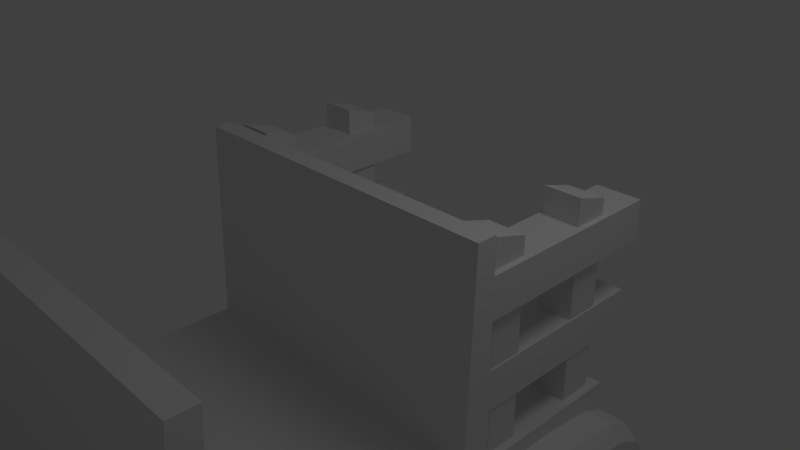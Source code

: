 # Source: truck.blend  (saved by Blender 2.61.0; exported with 4.5.12 LTS)
import bpy
from mathutils import Matrix  # noqa: F401  (used for matrix-valued properties, if any)

bpy.ops.wm.read_factory_settings(use_empty=True)
scene = bpy.context.scene
scene.name = 'Scene'

# ---- collections
col_collection_1 = bpy.data.collections.new('Collection 1'); scene.collection.children.link(col_collection_1)

# ---- materials (node trees are filled in below, after node groups)
mat_material = bpy.data.materials.new('Material')
mat_material.alpha_threshold = 0.0
mat_material.use_transparent_shadow = False
mat_material.roughness = 0.5
mat_material.line_color = (0.0, 0.0, 0.0, 1.0)

# ---- material node trees

# ---- world
world_world = bpy.data.worlds.new('World'); scene.world = world_world
world_world.color = (0.05088, 0.05088, 0.05088)
world_world.use_sun_shadow = False
world_world.sun_shadow_jitter_overblur = 0.0
world_world.cycles.sampling_method = 'MANUAL'
world_world.cycles.sample_map_resolution = 256

# ---- cameras
cam_camera = bpy.data.cameras.new('Camera')
cam_camera.clip_end = 100.0
cam_camera.lens = 35.0
cam_camera.sensor_width = 32.0
cam_camera.sensor_height = 18.0
cam_camera.ortho_scale = 7.314
cam_camera.dof.focus_distance = 0.0
cam_camera.dof.aperture_fstop = 128.0

# ---- lights
light_lamp = bpy.data.lights.new('Lamp', 'POINT')
light_lamp.transmission_factor = 0.0
light_lamp.cutoff_distance = 30.0
light_lamp.energy = 100.0
light_lamp.shadow_buffer_clip_start = 1.001
light_lamp.shadow_soft_size = 1.0
light_lamp.shadow_maximum_resolution = 0.006
light_lamp.use_absolute_resolution = True
light_lamp.cycles.use_multiple_importance_sampling = False

# ---- meshes
me_cylinder_003 = bpy.data.meshes.new('Cylinder.003')
me_cylinder_003.from_pydata([(0.0, 1.0, -1.0), (0.1951, 0.9808, -1.0), (0.3827, 0.9239, -1.0), (0.5556, 0.8315, -1.0), (0.7071, 0.7071, -1.0), (0.8315, 0.5556, -1.0), (0.9239, 0.3827, -1.0), (0.9808, 0.1951, -1.0), (1.0, 7.55e-08, -1.0), (0.9808, -0.1951, -1.0), (0.9239, -0.3827, -1.0), (0.8315, -0.5556, -1.0), (0.7071, -0.7071, -1.0), (0.5556, -0.8315, -1.0), (0.3827, -0.9239, -1.0), (0.1951, -0.9808, -1.0), (-3.258e-07, -1.0, -1.0), (-0.1951, -0.9808, -1.0), (-0.3827, -0.9239, -1.0), (-0.5556, -0.8315, -1.0), (-0.7071, -0.7071, -1.0), (-0.8315, -0.5556, -1.0), (-0.9239, -0.3827, -1.0), (-0.9808, -0.1951, -1.0), (-1.0, 9.656e-07, -1.0), (-0.9808, 0.1951, -1.0), (-0.9239, 0.3827, -1.0), (-0.8315, 0.5556, -1.0), (-0.7071, 0.7071, -1.0), (-0.5556, 0.8315, -1.0), (-0.3827, 0.9239, -1.0), (-0.1951, 0.9808, -1.0), (1.605e-06, 1.0, 1.0), (0.1951, 0.9808, 1.0), (0.3827, 0.9239, 1.0), (0.5556, 0.8315, 1.0), (0.7071, 0.7071, 1.0), (0.8315, 0.5556, 1.0), (0.9239, 0.3827, 1.0), (0.9808, 0.1951, 1.0), (1.0, -2.245e-06, 1.0), (0.9808, -0.1951, 1.0), (0.9239, -0.3827, 1.0), (0.8315, -0.5556, 1.0), (0.7071, -0.7071, 1.0), (0.5556, -0.8315, 1.0), (0.3827, -0.9239, 1.0), (0.1951, -0.9808, 1.0), (9.298e-07, -1.0, 1.0), (-0.1951, -0.9808, 1.0), (-0.3827, -0.9239, 1.0), (-0.5556, -0.8315, 1.0), (-0.7071, -0.7071, 1.0), (-0.8315, -0.5556, 1.0), (-0.9239, -0.3827, 1.0), (-0.9808, -0.1951, 1.0), (-1.0, -4.105e-06, 1.0), (-0.9808, 0.1951, 1.0), (-0.9239, 0.3827, 1.0), (-0.8315, 0.5556, 1.0), (-0.7071, 0.7071, 1.0), (-0.5556, 0.8315, 1.0), (-0.3827, 0.9239, 1.0), (-0.1951, 0.9808, 1.0), (0.0, 0.0, -1.0), (0.0, 0.0, 1.0)], [], [(64, 0, 1), (65, 33, 32), (64, 1, 2), (65, 34, 33), (64, 2, 3), (65, 35, 34), (64, 3, 4), (65, 36, 35), (64, 4, 5), (65, 37, 36), (64, 5, 6), (65, 38, 37), (64, 6, 7), (65, 39, 38), (64, 7, 8), (65, 40, 39), (64, 8, 9), (65, 41, 40), (64, 9, 10), (65, 42, 41), (64, 10, 11), (65, 43, 42), (64, 11, 12), (65, 44, 43), (64, 12, 13), (65, 45, 44), (64, 13, 14), (65, 46, 45), (64, 14, 15), (65, 47, 46), (64, 15, 16), (65, 48, 47), (64, 16, 17), (65, 49, 48), (64, 17, 18), (65, 50, 49), (64, 18, 19), (65, 51, 50), (64, 19, 20), (65, 52, 51), (64, 20, 21), (65, 53, 52), (64, 21, 22), (65, 54, 53), (64, 22, 23), (65, 55, 54), (64, 23, 24), (65, 56, 55), (64, 24, 25), (65, 57, 56), (64, 25, 26), (65, 58, 57), (64, 26, 27), (65, 59, 58), (64, 27, 28), (65, 60, 59), (64, 28, 29), (65, 61, 60), (64, 29, 30), (65, 62, 61), (64, 30, 31), (65, 63, 62), (31, 0, 64), (65, 32, 63), (0, 32, 33, 1), (1, 33, 34, 2), (2, 34, 35, 3), (3, 35, 36, 4), (4, 36, 37, 5), (5, 37, 38, 6), (6, 38, 39, 7), (7, 39, 40, 8), (8, 40, 41, 9), (9, 41, 42, 10), (10, 42, 43, 11), (11, 43, 44, 12), (12, 44, 45, 13), (13, 45, 46, 14), (14, 46, 47, 15), (15, 47, 48, 16), (16, 48, 49, 17), (17, 49, 50, 18), (18, 50, 51, 19), (19, 51, 52, 20), (20, 52, 53, 21), (21, 53, 54, 22), (22, 54, 55, 23), (23, 55, 56, 24), (24, 56, 57, 25), (25, 57, 58, 26), (26, 58, 59, 27), (27, 59, 60, 28), (28, 60, 61, 29), (29, 61, 62, 30), (30, 62, 63, 31), (32, 0, 31, 63)])
me_cylinder_003.use_remesh_preserve_volume = False
me_cylinder_003.use_remesh_preserve_attributes = False
me_cylinder_003.use_mirror_vertex_groups = False
me_cylinder_003.update()
me_cylinder_002 = bpy.data.meshes.new('Cylinder.002')
me_cylinder_002.from_pydata([(0.0, 1.0, -1.0), (0.1951, 0.9808, -1.0), (0.3827, 0.9239, -1.0), (0.5556, 0.8315, -1.0), (0.7071, 0.7071, -1.0), (0.8315, 0.5556, -1.0), (0.9239, 0.3827, -1.0), (0.9808, 0.1951, -1.0), (1.0, 7.55e-08, -1.0), (0.9808, -0.1951, -1.0), (0.9239, -0.3827, -1.0), (0.8315, -0.5556, -1.0), (0.7071, -0.7071, -1.0), (0.5556, -0.8315, -1.0), (0.3827, -0.9239, -1.0), (0.1951, -0.9808, -1.0), (-3.258e-07, -1.0, -1.0), (-0.1951, -0.9808, -1.0), (-0.3827, -0.9239, -1.0), (-0.5556, -0.8315, -1.0), (-0.7071, -0.7071, -1.0), (-0.8315, -0.5556, -1.0), (-0.9239, -0.3827, -1.0), (-0.9808, -0.1951, -1.0), (-1.0, 9.656e-07, -1.0), (-0.9808, 0.1951, -1.0), (-0.9239, 0.3827, -1.0), (-0.8315, 0.5556, -1.0), (-0.7071, 0.7071, -1.0), (-0.5556, 0.8315, -1.0), (-0.3827, 0.9239, -1.0), (-0.1951, 0.9808, -1.0), (1.605e-06, 1.0, 1.0), (0.1951, 0.9808, 1.0), (0.3827, 0.9239, 1.0), (0.5556, 0.8315, 1.0), (0.7071, 0.7071, 1.0), (0.8315, 0.5556, 1.0), (0.9239, 0.3827, 1.0), (0.9808, 0.1951, 1.0), (1.0, -2.245e-06, 1.0), (0.9808, -0.1951, 1.0), (0.9239, -0.3827, 1.0), (0.8315, -0.5556, 1.0), (0.7071, -0.7071, 1.0), (0.5556, -0.8315, 1.0), (0.3827, -0.9239, 1.0), (0.1951, -0.9808, 1.0), (9.298e-07, -1.0, 1.0), (-0.1951, -0.9808, 1.0), (-0.3827, -0.9239, 1.0), (-0.5556, -0.8315, 1.0), (-0.7071, -0.7071, 1.0), (-0.8315, -0.5556, 1.0), (-0.9239, -0.3827, 1.0), (-0.9808, -0.1951, 1.0), (-1.0, -4.105e-06, 1.0), (-0.9808, 0.1951, 1.0), (-0.9239, 0.3827, 1.0), (-0.8315, 0.5556, 1.0), (-0.7071, 0.7071, 1.0), (-0.5556, 0.8315, 1.0), (-0.3827, 0.9239, 1.0), (-0.1951, 0.9808, 1.0), (0.0, 0.0, -1.0), (0.0, 0.0, 1.0)], [], [(64, 0, 1), (65, 33, 32), (64, 1, 2), (65, 34, 33), (64, 2, 3), (65, 35, 34), (64, 3, 4), (65, 36, 35), (64, 4, 5), (65, 37, 36), (64, 5, 6), (65, 38, 37), (64, 6, 7), (65, 39, 38), (64, 7, 8), (65, 40, 39), (64, 8, 9), (65, 41, 40), (64, 9, 10), (65, 42, 41), (64, 10, 11), (65, 43, 42), (64, 11, 12), (65, 44, 43), (64, 12, 13), (65, 45, 44), (64, 13, 14), (65, 46, 45), (64, 14, 15), (65, 47, 46), (64, 15, 16), (65, 48, 47), (64, 16, 17), (65, 49, 48), (64, 17, 18), (65, 50, 49), (64, 18, 19), (65, 51, 50), (64, 19, 20), (65, 52, 51), (64, 20, 21), (65, 53, 52), (64, 21, 22), (65, 54, 53), (64, 22, 23), (65, 55, 54), (64, 23, 24), (65, 56, 55), (64, 24, 25), (65, 57, 56), (64, 25, 26), (65, 58, 57), (64, 26, 27), (65, 59, 58), (64, 27, 28), (65, 60, 59), (64, 28, 29), (65, 61, 60), (64, 29, 30), (65, 62, 61), (64, 30, 31), (65, 63, 62), (31, 0, 64), (65, 32, 63), (0, 32, 33, 1), (1, 33, 34, 2), (2, 34, 35, 3), (3, 35, 36, 4), (4, 36, 37, 5), (5, 37, 38, 6), (6, 38, 39, 7), (7, 39, 40, 8), (8, 40, 41, 9), (9, 41, 42, 10), (10, 42, 43, 11), (11, 43, 44, 12), (12, 44, 45, 13), (13, 45, 46, 14), (14, 46, 47, 15), (15, 47, 48, 16), (16, 48, 49, 17), (17, 49, 50, 18), (18, 50, 51, 19), (19, 51, 52, 20), (20, 52, 53, 21), (21, 53, 54, 22), (22, 54, 55, 23), (23, 55, 56, 24), (24, 56, 57, 25), (25, 57, 58, 26), (26, 58, 59, 27), (27, 59, 60, 28), (28, 60, 61, 29), (29, 61, 62, 30), (30, 62, 63, 31), (32, 0, 31, 63)])
me_cylinder_002.use_remesh_preserve_volume = False
me_cylinder_002.use_remesh_preserve_attributes = False
me_cylinder_002.use_mirror_vertex_groups = False
me_cylinder_002.update()
me_cube_011 = bpy.data.meshes.new('Cube.011')
me_cube_011.from_pydata([(1.0, 7.136, -1.021), (1.0, 5.136, -1.021), (-1.0, 5.136, -1.021), (-1.0, 7.136, -1.021), (1.0, 7.136, 0.9791), (1.0, 5.136, 1.083), (-1.0, 5.136, 1.083), (-1.0, 7.136, 0.9791), (1.0, 1.0, -1.0), (1.0, -1.0, -1.0), (-1.0, -1.0, -1.0), (-1.0, 1.0, -1.0), (1.0, 1.0, 1.0), (1.0, -1.0, 1.104), (-1.0, -1.0, 1.104), (-1.0, 1.0, 1.0), (1.193, 10.08, 0.4151), (1.193, -1.437, 0.4151), (-1.29, -1.437, 0.4151), (-1.29, 10.08, 0.4151), (1.193, 10.08, 0.8162), (1.193, -1.437, 0.8162), (-1.29, -1.437, 0.8162), (-1.29, 10.08, 0.8162), (1.417, 9.695, -0.4958), (1.417, -1.819, -0.4958), (-1.067, -1.819, -0.4958), (-1.067, 9.695, -0.4958), (1.417, 9.695, -0.09478), (1.417, -1.819, -0.09478), (-1.067, -1.819, -0.09478), (-1.067, 9.695, -0.09478), (17.24, 9.863, -0.4682), (17.24, -1.65, -0.4682), (14.75, -1.65, -0.4682), (14.75, 9.863, -0.4682), (17.24, 9.863, -0.06719), (17.24, -1.65, -0.06719), (14.75, -1.65, -0.06719), (14.75, 9.863, -0.06719), (17.01, 10.24, 0.4427), (17.01, -1.269, 0.4427), (14.53, -1.269, 0.4427), (14.53, 10.24, 0.4427), (17.01, 10.24, 0.8438), (17.01, -1.269, 0.8438), (14.53, -1.269, 0.8438), (14.53, 10.24, 0.8438), (16.82, 1.168, -0.9724), (16.82, -0.8319, -0.9724), (14.82, -0.8319, -0.9724), (14.82, 1.168, -0.9724), (16.82, 1.168, 1.028), (16.82, -0.8319, 1.132), (14.82, -0.8319, 1.132), (14.82, 1.168, 1.028), (16.82, 7.304, -0.9933), (16.82, 5.304, -0.9933), (14.82, 5.304, -0.9933), (14.82, 7.304, -0.9933), (16.82, 7.304, 1.007), (16.82, 5.304, 1.111), (14.82, 5.304, 1.111), (14.82, 7.304, 1.007)], [], [(0, 1, 2, 3), (4, 7, 6, 5), (0, 4, 5, 1), (1, 5, 6, 2), (2, 6, 7, 3), (4, 0, 3, 7), (8, 9, 10, 11), (12, 15, 14, 13), (8, 12, 13, 9), (9, 13, 14, 10), (10, 14, 15, 11), (12, 8, 11, 15), (16, 17, 18, 19), (20, 23, 22, 21), (16, 20, 21, 17), (17, 21, 22, 18), (18, 22, 23, 19), (20, 16, 19, 23), (24, 25, 26, 27), (28, 31, 30, 29), (24, 28, 29, 25), (25, 29, 30, 26), (26, 30, 31, 27), (28, 24, 27, 31), (32, 33, 34, 35), (36, 39, 38, 37), (32, 36, 37, 33), (33, 37, 38, 34), (34, 38, 39, 35), (36, 32, 35, 39), (40, 41, 42, 43), (44, 47, 46, 45), (40, 44, 45, 41), (41, 45, 46, 42), (42, 46, 47, 43), (44, 40, 43, 47), (48, 49, 50, 51), (52, 55, 54, 53), (48, 52, 53, 49), (49, 53, 54, 50), (50, 54, 55, 51), (52, 48, 51, 55), (56, 57, 58, 59), (60, 63, 62, 61), (56, 60, 61, 57), (57, 61, 62, 58), (58, 62, 63, 59), (60, 56, 59, 63)])
me_cube_011.use_remesh_preserve_volume = False
me_cube_011.use_remesh_preserve_attributes = False
me_cube_011.use_mirror_vertex_groups = False
me_cube_011.update()
me_cylinder_001 = bpy.data.meshes.new('Cylinder.001')
me_cylinder_001.from_pydata([(0.0, 1.0, -1.0), (0.1951, 0.9808, -1.0), (0.3827, 0.9239, -1.0), (0.5556, 0.8315, -1.0), (0.7071, 0.7071, -1.0), (0.8315, 0.5556, -1.0), (0.9239, 0.3827, -1.0), (0.9808, 0.1951, -1.0), (1.0, 7.55e-08, -1.0), (0.9808, -0.1951, -1.0), (0.9239, -0.3827, -1.0), (0.8315, -0.5556, -1.0), (0.7071, -0.7071, -1.0), (0.5556, -0.8315, -1.0), (0.3827, -0.9239, -1.0), (0.1951, -0.9808, -1.0), (-3.258e-07, -1.0, -1.0), (-0.1951, -0.9808, -1.0), (-0.3827, -0.9239, -1.0), (-0.5556, -0.8315, -1.0), (-0.7071, -0.7071, -1.0), (-0.8315, -0.5556, -1.0), (-0.9239, -0.3827, -1.0), (-0.9808, -0.1951, -1.0), (-1.0, 9.656e-07, -1.0), (-0.9808, 0.1951, -1.0), (-0.9239, 0.3827, -1.0), (-0.8315, 0.5556, -1.0), (-0.7071, 0.7071, -1.0), (-0.5556, 0.8315, -1.0), (-0.3827, 0.9239, -1.0), (-0.1951, 0.9808, -1.0), (1.605e-06, 1.0, 1.0), (0.1951, 0.9808, 1.0), (0.3827, 0.9239, 1.0), (0.5556, 0.8315, 1.0), (0.7071, 0.7071, 1.0), (0.8315, 0.5556, 1.0), (0.9239, 0.3827, 1.0), (0.9808, 0.1951, 1.0), (1.0, -2.245e-06, 1.0), (0.9808, -0.1951, 1.0), (0.9239, -0.3827, 1.0), (0.8315, -0.5556, 1.0), (0.7071, -0.7071, 1.0), (0.5556, -0.8315, 1.0), (0.3827, -0.9239, 1.0), (0.1951, -0.9808, 1.0), (9.298e-07, -1.0, 1.0), (-0.1951, -0.9808, 1.0), (-0.3827, -0.9239, 1.0), (-0.5556, -0.8315, 1.0), (-0.7071, -0.7071, 1.0), (-0.8315, -0.5556, 1.0), (-0.9239, -0.3827, 1.0), (-0.9808, -0.1951, 1.0), (-1.0, -4.105e-06, 1.0), (-0.9808, 0.1951, 1.0), (-0.9239, 0.3827, 1.0), (-0.8315, 0.5556, 1.0), (-0.7071, 0.7071, 1.0), (-0.5556, 0.8315, 1.0), (-0.3827, 0.9239, 1.0), (-0.1951, 0.9808, 1.0), (0.0, 0.0, -1.0), (0.0, 0.0, 1.0)], [], [(64, 0, 1), (65, 33, 32), (64, 1, 2), (65, 34, 33), (64, 2, 3), (65, 35, 34), (64, 3, 4), (65, 36, 35), (64, 4, 5), (65, 37, 36), (64, 5, 6), (65, 38, 37), (64, 6, 7), (65, 39, 38), (64, 7, 8), (65, 40, 39), (64, 8, 9), (65, 41, 40), (64, 9, 10), (65, 42, 41), (64, 10, 11), (65, 43, 42), (64, 11, 12), (65, 44, 43), (64, 12, 13), (65, 45, 44), (64, 13, 14), (65, 46, 45), (64, 14, 15), (65, 47, 46), (64, 15, 16), (65, 48, 47), (64, 16, 17), (65, 49, 48), (64, 17, 18), (65, 50, 49), (64, 18, 19), (65, 51, 50), (64, 19, 20), (65, 52, 51), (64, 20, 21), (65, 53, 52), (64, 21, 22), (65, 54, 53), (64, 22, 23), (65, 55, 54), (64, 23, 24), (65, 56, 55), (64, 24, 25), (65, 57, 56), (64, 25, 26), (65, 58, 57), (64, 26, 27), (65, 59, 58), (64, 27, 28), (65, 60, 59), (64, 28, 29), (65, 61, 60), (64, 29, 30), (65, 62, 61), (64, 30, 31), (65, 63, 62), (31, 0, 64), (65, 32, 63), (0, 32, 33, 1), (1, 33, 34, 2), (2, 34, 35, 3), (3, 35, 36, 4), (4, 36, 37, 5), (5, 37, 38, 6), (6, 38, 39, 7), (7, 39, 40, 8), (8, 40, 41, 9), (9, 41, 42, 10), (10, 42, 43, 11), (11, 43, 44, 12), (12, 44, 45, 13), (13, 45, 46, 14), (14, 46, 47, 15), (15, 47, 48, 16), (16, 48, 49, 17), (17, 49, 50, 18), (18, 50, 51, 19), (19, 51, 52, 20), (20, 52, 53, 21), (21, 53, 54, 22), (22, 54, 55, 23), (23, 55, 56, 24), (24, 56, 57, 25), (25, 57, 58, 26), (26, 58, 59, 27), (27, 59, 60, 28), (28, 60, 61, 29), (29, 61, 62, 30), (30, 62, 63, 31), (32, 0, 31, 63)])
me_cylinder_001.use_remesh_preserve_volume = False
me_cylinder_001.use_remesh_preserve_attributes = False
me_cylinder_001.use_mirror_vertex_groups = False
me_cylinder_001.update()
me_cylinder = bpy.data.meshes.new('Cylinder')
me_cylinder.from_pydata([(0.0, 1.0, -1.0), (0.1951, 0.9808, -1.0), (0.3827, 0.9239, -1.0), (0.5556, 0.8315, -1.0), (0.7071, 0.7071, -1.0), (0.8315, 0.5556, -1.0), (0.9239, 0.3827, -1.0), (0.9808, 0.1951, -1.0), (1.0, 7.55e-08, -1.0), (0.9808, -0.1951, -1.0), (0.9239, -0.3827, -1.0), (0.8315, -0.5556, -1.0), (0.7071, -0.7071, -1.0), (0.5556, -0.8315, -1.0), (0.3827, -0.9239, -1.0), (0.1951, -0.9808, -1.0), (-3.258e-07, -1.0, -1.0), (-0.1951, -0.9808, -1.0), (-0.3827, -0.9239, -1.0), (-0.5556, -0.8315, -1.0), (-0.7071, -0.7071, -1.0), (-0.8315, -0.5556, -1.0), (-0.9239, -0.3827, -1.0), (-0.9808, -0.1951, -1.0), (-1.0, 9.656e-07, -1.0), (-0.9808, 0.1951, -1.0), (-0.9239, 0.3827, -1.0), (-0.8315, 0.5556, -1.0), (-0.7071, 0.7071, -1.0), (-0.5556, 0.8315, -1.0), (-0.3827, 0.9239, -1.0), (-0.1951, 0.9808, -1.0), (1.605e-06, 1.0, 1.0), (0.1951, 0.9808, 1.0), (0.3827, 0.9239, 1.0), (0.5556, 0.8315, 1.0), (0.7071, 0.7071, 1.0), (0.8315, 0.5556, 1.0), (0.9239, 0.3827, 1.0), (0.9808, 0.1951, 1.0), (1.0, -2.245e-06, 1.0), (0.9808, -0.1951, 1.0), (0.9239, -0.3827, 1.0), (0.8315, -0.5556, 1.0), (0.7071, -0.7071, 1.0), (0.5556, -0.8315, 1.0), (0.3827, -0.9239, 1.0), (0.1951, -0.9808, 1.0), (9.298e-07, -1.0, 1.0), (-0.1951, -0.9808, 1.0), (-0.3827, -0.9239, 1.0), (-0.5556, -0.8315, 1.0), (-0.7071, -0.7071, 1.0), (-0.8315, -0.5556, 1.0), (-0.9239, -0.3827, 1.0), (-0.9808, -0.1951, 1.0), (-1.0, -4.105e-06, 1.0), (-0.9808, 0.1951, 1.0), (-0.9239, 0.3827, 1.0), (-0.8315, 0.5556, 1.0), (-0.7071, 0.7071, 1.0), (-0.5556, 0.8315, 1.0), (-0.3827, 0.9239, 1.0), (-0.1951, 0.9808, 1.0), (0.0, 0.0, -1.0), (0.0, 0.0, 1.0)], [], [(64, 0, 1), (65, 33, 32), (64, 1, 2), (65, 34, 33), (64, 2, 3), (65, 35, 34), (64, 3, 4), (65, 36, 35), (64, 4, 5), (65, 37, 36), (64, 5, 6), (65, 38, 37), (64, 6, 7), (65, 39, 38), (64, 7, 8), (65, 40, 39), (64, 8, 9), (65, 41, 40), (64, 9, 10), (65, 42, 41), (64, 10, 11), (65, 43, 42), (64, 11, 12), (65, 44, 43), (64, 12, 13), (65, 45, 44), (64, 13, 14), (65, 46, 45), (64, 14, 15), (65, 47, 46), (64, 15, 16), (65, 48, 47), (64, 16, 17), (65, 49, 48), (64, 17, 18), (65, 50, 49), (64, 18, 19), (65, 51, 50), (64, 19, 20), (65, 52, 51), (64, 20, 21), (65, 53, 52), (64, 21, 22), (65, 54, 53), (64, 22, 23), (65, 55, 54), (64, 23, 24), (65, 56, 55), (64, 24, 25), (65, 57, 56), (64, 25, 26), (65, 58, 57), (64, 26, 27), (65, 59, 58), (64, 27, 28), (65, 60, 59), (64, 28, 29), (65, 61, 60), (64, 29, 30), (65, 62, 61), (64, 30, 31), (65, 63, 62), (31, 0, 64), (65, 32, 63), (0, 32, 33, 1), (1, 33, 34, 2), (2, 34, 35, 3), (3, 35, 36, 4), (4, 36, 37, 5), (5, 37, 38, 6), (6, 38, 39, 7), (7, 39, 40, 8), (8, 40, 41, 9), (9, 41, 42, 10), (10, 42, 43, 11), (11, 43, 44, 12), (12, 44, 45, 13), (13, 45, 46, 14), (14, 46, 47, 15), (15, 47, 48, 16), (16, 48, 49, 17), (17, 49, 50, 18), (18, 50, 51, 19), (19, 51, 52, 20), (20, 52, 53, 21), (21, 53, 54, 22), (22, 54, 55, 23), (23, 55, 56, 24), (24, 56, 57, 25), (25, 57, 58, 26), (26, 58, 59, 27), (27, 59, 60, 28), (28, 60, 61, 29), (29, 61, 62, 30), (30, 62, 63, 31), (32, 0, 31, 63)])
me_cylinder.use_remesh_preserve_volume = False
me_cylinder.use_remesh_preserve_attributes = False
me_cylinder.use_mirror_vertex_groups = False
me_cylinder.update()
me_plane = bpy.data.meshes.new('Plane')
me_plane.from_pydata([(2.727, -4.844, 4.203), (2.727, -4.564, 7.08), (2.727, -4.185, 4.542), (2.727, -0.9281, 4.562), (2.727, -1.288, 6.94), (2.727, -0.7683, 6.72), (2.727, -0.5286, 5.202), (2.727, 2.248, 5.242), (2.727, 2.648, 4.822), (2.727, 2.728, 1.706), (2.727, -6.782, 1.586), (2.727, -6.882, 4.443)], [(1, 0), (1, 2), (3, 2), (3, 4), (5, 4), (6, 5), (7, 6), (7, 8), (8, 9), (10, 9), (10, 11), (11, 0)], [])
me_plane.use_remesh_preserve_volume = False
me_plane.use_remesh_preserve_attributes = False
me_plane.use_mirror_vertex_groups = False
me_plane.update()
me_cube_004 = bpy.data.meshes.new('Cube.004')
me_cube_004.from_pydata([(1.0, 1.0, -1.0), (1.0, -1.0, -1.0), (-1.0, -1.0, -1.0), (-1.0, 1.0, -1.0), (1.0, 1.0, 1.0), (1.0, -1.0, 1.0), (-1.0, -1.0, 1.0), (-1.0, 1.0, 1.0), (2.315, 1.189, -3.246), (2.315, -1.231, -3.246), (-1.107, -1.231, -3.246), (-1.107, 1.189, -3.246), (2.315, 1.189, -1.096), (2.315, -1.231, -1.096), (-1.107, -1.231, -1.096), (-1.107, 1.189, -1.096)], [], [(0, 1, 2, 3), (4, 7, 6, 5), (0, 4, 5, 1), (1, 5, 6, 2), (2, 6, 7, 3), (4, 0, 3, 7), (8, 9, 10, 11), (12, 15, 14, 13), (8, 12, 13, 9), (9, 13, 14, 10), (10, 14, 15, 11), (12, 8, 11, 15)])
me_cube_004.use_remesh_preserve_volume = False
me_cube_004.use_remesh_preserve_attributes = False
me_cube_004.use_mirror_vertex_groups = False
me_cube_004.update()
me_cube_001 = bpy.data.meshes.new('Cube.001')
me_cube_001.from_pydata([(0.9217, 1.351, -1.0), (0.9217, -0.9207, -1.0), (-0.9042, -0.9207, -1.0), (-0.9042, 1.351, -1.0), (0.9217, 1.351, 0.8697), (0.9217, -0.9207, -0.1668), (-0.9042, -0.9207, -0.1668), (-0.9042, 1.351, 0.8697), (0.9217, 0.0, -1.0), (-0.9042, 2.682e-07, -1.0), (0.9217, -5.662e-07, 0.8697), (-0.9042, 1.788e-07, 0.8697), (0.9217, -0.5, -1.0), (-0.9042, -0.5, -1.0), (0.9217, -0.5, 0.8098), (-0.9042, -0.5, 0.8098), (0.9217, -0.75, -1.0), (-0.9042, -0.75, -1.0), (0.9217, -0.75, 0.6854), (-0.9042, -0.75, 0.6854), (0.9217, -0.8503, -1.0), (-0.9042, -0.8503, -1.0), (0.9217, -0.8503, 0.5476), (-0.9042, -0.8503, 0.5476), (0.9217, -0.8994, -1.0), (-0.9042, -0.8582, -0.9963), (0.9217, -0.8994, 0.3054), (-0.9042, -0.8994, 0.3054), (-0.8521, -0.9207, -1.0), (-0.8521, 1.351, -1.0), (-0.8521, -0.9207, -0.03646), (-0.8521, 1.351, 1.0), (-0.8521, 2.484e-07, -1.0), (-0.8521, 1.237e-07, 1.0), (-0.8521, -0.5, -1.0), (-0.8521, -0.5, 0.9402), (-0.8521, -0.75, -1.0), (-0.8521, -0.75, 0.8158), (-0.8521, -0.8503, -1.0), (-0.8521, -0.8503, 0.6779), (-0.8521, -0.8613, -0.9966), (-0.8521, -0.8994, 0.4357), (0.8662, -0.9207, -1.0), (0.8662, 1.351, -1.0), (0.8662, -0.9207, -0.03646), (0.8662, 1.351, 1.0), (0.8662, 1.795e-08, -1.0), (0.8662, -5.164e-07, 1.0), (0.8662, -0.5, -1.0), (0.8662, -0.5, 0.9402), (0.8662, -0.75, -1.0), (0.8662, -0.75, 0.8158), (0.8662, -0.8503, -1.0), (0.8662, -0.8503, 0.6779), (0.8662, -0.8967, -0.9998), (0.8662, -0.8994, 0.4357)], [], [(8, 0, 4, 10), (11, 7, 3, 9), (10, 14, 12, 8), (15, 11, 9, 13), (14, 18, 16, 12), (19, 15, 13, 17), (18, 22, 20, 16), (23, 19, 17, 21), (22, 26, 24, 20), (26, 5, 1, 24), (6, 27, 25, 2), (27, 23, 21, 25), (30, 6, 2, 28), (29, 3, 7, 31), (32, 9, 3, 29), (11, 33, 31, 7), (34, 13, 9, 32), (15, 35, 33, 11), (36, 17, 13, 34), (19, 37, 35, 15), (38, 21, 17, 36), (23, 39, 37, 19), (40, 25, 21, 38), (28, 2, 25, 40), (27, 41, 39, 23), (6, 30, 41, 27), (5, 44, 42, 1), (44, 30, 28, 42), (0, 43, 45, 4), (43, 29, 31, 45), (43, 0, 8, 46), (46, 32, 29, 43), (33, 47, 45, 31), (47, 10, 4, 45), (12, 48, 46, 8), (48, 34, 32, 46), (35, 49, 47, 33), (49, 14, 10, 47), (16, 50, 48, 12), (50, 36, 34, 48), (37, 51, 49, 35), (51, 18, 14, 49), (20, 52, 50, 16), (52, 38, 36, 50), (39, 53, 51, 37), (53, 22, 18, 51), (24, 54, 52, 20), (54, 40, 38, 52), (1, 42, 54, 24), (42, 28, 40, 54), (41, 55, 53, 39), (55, 26, 22, 53), (30, 44, 55, 41), (44, 5, 26, 55)])
me_cube_001.use_remesh_preserve_volume = False
me_cube_001.use_remesh_preserve_attributes = False
me_cube_001.use_mirror_vertex_groups = False
me_cube_001.update()
me_cube_002 = bpy.data.meshes.new('Cube.002')
me_cube_002.from_pydata([(0.9217, 1.0, -1.0), (0.9217, -0.9207, -1.0), (-0.9042, -0.9207, -1.0), (-0.9042, 1.0, -1.0), (0.9217, 1.0, 0.8697), (0.9217, -0.9207, -0.1668), (-0.9042, -0.9207, -0.1668), (-0.9042, 1.0, 0.8697), (0.9217, 0.0, -1.0), (-0.9042, 2.682e-07, -1.0), (0.9217, -5.662e-07, 0.8697), (-0.9042, 1.788e-07, 0.8697), (0.9217, -0.5, -1.0), (-0.9042, -0.5, -1.0), (0.9217, -0.5, 0.8098), (-0.9042, -0.5, 0.8098), (0.9217, -0.75, -1.0), (-0.9042, -0.75, -1.0), (0.9217, -0.75, 0.6854), (-0.9042, -0.75, 0.6854), (0.9217, -0.8503, -1.0), (-0.9042, -0.8503, -1.0), (0.9217, -0.8503, 0.5476), (-0.9042, -0.8503, 0.5476), (0.9217, -0.8994, -1.0), (-0.9042, -0.8582, -0.9963), (0.9217, -0.8994, 0.3054), (-0.9042, -0.8994, 0.3054), (-0.8521, -0.9207, -1.0), (-0.8521, 1.0, -1.0), (-0.8521, -0.9207, -0.03646), (-0.8521, 1.0, 1.0), (-0.8521, 2.484e-07, -1.0), (-0.8521, 1.237e-07, 1.0), (-0.8521, -0.5, -1.0), (-0.8521, -0.5, 0.9402), (-0.8521, -0.75, -1.0), (-0.8521, -0.75, 0.8158), (-0.8521, -0.8503, -1.0), (-0.8521, -0.8503, 0.6779), (-0.8521, -0.8613, -0.9966), (-0.8521, -0.8994, 0.4357), (0.8662, -0.9207, -1.0), (0.8662, 1.0, -1.0), (0.8662, -0.9207, -0.03646), (0.8662, 1.0, 1.0), (0.8662, 1.795e-08, -1.0), (0.8662, -5.164e-07, 1.0), (0.8662, -0.5, -1.0), (0.8662, -0.5, 0.9402), (0.8662, -0.75, -1.0), (0.8662, -0.75, 0.8158), (0.8662, -0.8503, -1.0), (0.8662, -0.8503, 0.6779), (0.8662, -0.8967, -0.9998), (0.8662, -0.8994, 0.4357)], [], [(8, 0, 4, 10), (11, 7, 3, 9), (10, 14, 12, 8), (15, 11, 9, 13), (14, 18, 16, 12), (19, 15, 13, 17), (18, 22, 20, 16), (23, 19, 17, 21), (22, 26, 24, 20), (26, 5, 1, 24), (6, 27, 25, 2), (27, 23, 21, 25), (30, 6, 2, 28), (29, 3, 7, 31), (32, 9, 3, 29), (11, 33, 31, 7), (34, 13, 9, 32), (15, 35, 33, 11), (36, 17, 13, 34), (19, 37, 35, 15), (38, 21, 17, 36), (23, 39, 37, 19), (40, 25, 21, 38), (28, 2, 25, 40), (27, 41, 39, 23), (6, 30, 41, 27), (5, 44, 42, 1), (44, 30, 28, 42), (0, 43, 45, 4), (43, 29, 31, 45), (43, 0, 8, 46), (46, 32, 29, 43), (33, 47, 45, 31), (47, 10, 4, 45), (12, 48, 46, 8), (48, 34, 32, 46), (35, 49, 47, 33), (49, 14, 10, 47), (16, 50, 48, 12), (50, 36, 34, 48), (37, 51, 49, 35), (51, 18, 14, 49), (20, 52, 50, 16), (52, 38, 36, 50), (39, 53, 51, 37), (53, 22, 18, 51), (24, 54, 52, 20), (54, 40, 38, 52), (1, 42, 54, 24), (42, 28, 40, 54), (41, 55, 53, 39), (55, 26, 22, 53), (30, 44, 55, 41), (44, 5, 26, 55)])
me_cube_002.use_remesh_preserve_volume = False
me_cube_002.use_remesh_preserve_attributes = False
me_cube_002.use_mirror_vertex_groups = False
me_cube_002.update()
me_cube = bpy.data.meshes.new('Cube')
me_cube.from_pydata([(1.0, 1.0, -1.0), (1.0, -1.0, -1.0), (-1.0, -1.0, -1.0), (-1.0, 1.0, -1.0), (1.0, 1.0, 0.4008), (1.0, -1.0, 0.3991), (-1.0, -1.0, 0.3991), (-1.0, 1.0, 0.4008), (1.0, 0.2907, -1.0), (-1.0, 0.2907, -1.0), (1.0, 0.2907, 0.7929), (-1.0, 0.2907, 0.7929), (1.0, -0.5, -1.0), (-1.0, -0.5, -1.0), (1.0, -0.5364, 0.3991), (-1.0, -0.5364, 0.3991), (1.0, -0.5364, 1.744), (-1.0, -0.5364, 1.744), (-1.0, 0.2494, 1.644), (1.0, 0.2494, 1.644), (-3.688, 2.1, -1.059), (1.0, 0.906, -1.0), (-1.0, 0.906, -1.0), (1.0, 0.906, 0.7929), (-1.0, 0.906, 0.7929), (1.0, 0.9593, -1.0), (-1.0, 0.9593, -1.0), (1.0, 0.9593, 0.696), (-1.0, 0.9593, 0.696), (1.0, 0.9779, -1.0), (-1.0, 0.9779, -1.0), (1.0, 0.9779, 0.5611), (-1.0, 0.9779, 0.5611), (-1.0, 0.1794, 1.644), (1.0, 0.1794, 1.644), (-1.0, -0.4809, 1.744), (1.0, -0.4809, 1.744), (1.0, -0.4184, -1.0), (-1.0, -0.4184, -1.0), (-1.0, -0.4542, 0.4764), (1.0, -0.4542, 0.4764), (1.0, 0.2263, -1.0), (-1.0, 0.2263, -1.0), (-1.0, 0.2249, 0.4891), (1.0, 0.2249, 0.4891)], [], [(1, 5, 6, 2), (4, 0, 3, 7), (12, 1, 2, 13), (15, 6, 5, 14), (14, 5, 1, 12), (6, 15, 13, 2), (15, 14, 16, 17), (10, 11, 18, 19), (21, 8, 9, 22), (24, 11, 10, 23), (8, 21, 23, 10), (11, 24, 22, 9), (25, 21, 22, 26), (28, 24, 23, 27), (21, 25, 27, 23), (24, 28, 26, 22), (0, 29, 30, 3), (29, 25, 26, 30), (7, 32, 31, 4), (32, 28, 27, 31), (25, 29, 31, 27), (29, 0, 4, 31), (28, 32, 30, 26), (32, 7, 3, 30), (8, 41, 42, 9), (10, 44, 41, 8), (43, 11, 9, 42), (11, 43, 33, 18), (44, 10, 19, 34), (18, 33, 34, 19), (37, 12, 13, 38), (40, 14, 12, 37), (15, 39, 38, 13), (39, 15, 17, 35), (14, 40, 36, 16), (35, 17, 16, 36), (39, 35, 36, 40), (41, 37, 38, 42), (44, 40, 37, 41), (39, 43, 42, 38), (33, 43, 44, 34), (43, 39, 40, 44)])
me_cube.materials.append(mat_material)
me_cube.use_remesh_preserve_volume = False
me_cube.use_remesh_preserve_attributes = False
me_cube.use_mirror_vertex_groups = False
me_cube.update()

# ---- objects
ob_wheel_1_fl = bpy.data.objects.new('wheel 1 fl', me_cylinder_003)
ob_wheel_2_bl = bpy.data.objects.new('wheel 2 bl', me_cylinder_002)
ob_container = bpy.data.objects.new('container', me_cube_011)
ob_wheel_2_br = bpy.data.objects.new('wheel 2 br', me_cylinder_001)
ob_wheel_1_fr = bpy.data.objects.new('wheel 1 fr', me_cylinder)
ob_plane = bpy.data.objects.new('Plane', me_plane)
ob_foot_rest = bpy.data.objects.new('foot rest ', me_cube_004)
ob_wheel_arches_rear = bpy.data.objects.new('Wheel Arches rear', me_cube_001)
ob_wheel_arches_front = bpy.data.objects.new('Wheel Arches front', me_cube_002)
ob_truck_body = bpy.data.objects.new('Truck Body', me_cube)
ob_lamp = bpy.data.objects.new('Lamp', light_lamp)
ob_camera = bpy.data.objects.new('Camera', cam_camera)

# ---- transforms, parenting, visibility, modifiers, constraints
ob_wheel_1_fl.location = (3.134, -6.365, -4.553)
ob_wheel_1_fl.rotation_euler = (1.572, -0.0, -1.571)
ob_wheel_1_fl.scale = (1.398, 1.398, 0.4434)
ob_wheel_1_fl.lineart.crease_threshold = 0.0
ob_wheel_2_bl.location = (3.134, 0.3287, -4.552)
ob_wheel_2_bl.rotation_euler = (1.572, -0.0, -1.571)
ob_wheel_2_bl.scale = (1.398, 1.398, 0.4434)
ob_wheel_2_bl.lineart.crease_threshold = 0.0
ob_container.location = (2.076, -0.1224, -0.2902)
ob_container.rotation_euler = (0.0, -0.0, -3.142)
ob_container.scale = (0.2578, -0.2345, 1.379)
ob_container.lineart.crease_threshold = 0.0
ob_wheel_2_br.location = (-3.069, 0.3287, -4.552)
ob_wheel_2_br.rotation_euler = (1.572, -0.0, -1.571)
ob_wheel_2_br.scale = (1.398, 1.398, 0.4434)
ob_wheel_2_br.lineart.crease_threshold = 0.0
ob_wheel_1_fr.location = (-3.069, -6.365, -4.553)
ob_wheel_1_fr.rotation_euler = (1.572, -0.0, -1.571)
ob_wheel_1_fr.scale = (1.398, 1.398, 0.4434)
ob_wheel_1_fr.lineart.crease_threshold = 0.0
ob_plane.location = (-3.297, 2.198, -5.963)
ob_plane.hide_viewport = True
ob_plane.lineart.crease_threshold = 0.0
ob_foot_rest.location = (-2.553, -2.988, -4.168)
ob_foot_rest.rotation_euler = (0.0, -0.0, -3.142)
ob_foot_rest.scale = (0.1409, -1.557, 0.2211)
ob_foot_rest.lineart.crease_threshold = 0.0
ob_wheel_arches_rear.location = (0.09556, 0.7217, -3.371)
ob_wheel_arches_rear.rotation_euler = (0.0, -0.0, -3.142)
ob_wheel_arches_rear.scale = (3.2, 1.513, 1.513)
ob_wheel_arches_rear.lineart.crease_threshold = 0.0
ob_wheel_arches_front.location = (0.09557, -6.305, -3.275)
ob_wheel_arches_front.rotation_euler = (0.0, -0.0, -3.142)
ob_wheel_arches_front.scale = (3.412, 1.614, 1.614)
ob_wheel_arches_front.lineart.crease_threshold = 0.0
ob_truck_body.location = (0.07148, -3.055, -2.507)
ob_truck_body.rotation_euler = (0.0, -0.0, -3.142)
ob_truck_body.scale = (2.363, 4.796, 2.206)
ob_truck_body.lock_rotations_4d = False
ob_truck_body.empty_display_type = 'ARROWS'
ob_truck_body.lineart.crease_threshold = 0.0
ob_lamp.location = (4.076, 1.005, 5.904)
ob_lamp.rotation_euler = (0.6503, 0.05522, 1.866)
ob_lamp.lock_rotations_4d = False
ob_lamp.empty_display_type = 'ARROWS'
ob_lamp.color = (0.0, 0.0, 0.0, 0.0)
ob_lamp.lineart.crease_threshold = 0.0
ob_camera.location = (7.481, -6.508, 5.344)
ob_camera.rotation_euler = (1.109, 0.01082, 0.8149)
ob_camera.lock_rotations_4d = False
ob_camera.empty_display_type = 'ARROWS'
ob_camera.color = (0.0, 0.0, 0.0, 0.0)
ob_camera.display_type = 'WIRE'
ob_camera.lineart.crease_threshold = 0.0

# ---- collection membership
col_collection_1.objects.link(ob_wheel_1_fl)
col_collection_1.objects.link(ob_wheel_2_bl)
col_collection_1.objects.link(ob_container)
col_collection_1.objects.link(ob_wheel_2_br)
col_collection_1.objects.link(ob_wheel_1_fr)
col_collection_1.objects.link(ob_plane)
col_collection_1.objects.link(ob_foot_rest)
col_collection_1.objects.link(ob_wheel_arches_rear)
col_collection_1.objects.link(ob_wheel_arches_front)
col_collection_1.objects.link(ob_truck_body)
col_collection_1.objects.link(ob_lamp)
col_collection_1.objects.link(ob_camera)

# ---- scene / render settings (as saved in the file)
scene.camera = ob_camera
scene.frame_start = 2; scene.frame_end = 250; scene.frame_set(3)
scene.render.engine = 'BLENDER_EEVEE_NEXT'
scene.render.image_settings.color_mode = 'RGB'
scene.render.image_settings.compression = 90
scene.render.resolution_percentage = 50
scene.render.dither_intensity = 0.0
scene.render.bake_margin = 2
scene.render.bake_bias = 0.0
scene.cycles.use_denoising = False
scene.cycles.samples = 10
scene.cycles.sampling_pattern = 'TABULATED_SOBOL'
scene.cycles.light_sampling_threshold = 0.0
scene.cycles.use_adaptive_sampling = False
scene.cycles.use_light_tree = False
scene.cycles.blur_glossy = 0.0
scene.cycles.volume_bounces = 1
scene.cycles.pixel_filter_type = 'GAUSSIAN'
scene.cycles.sample_clamp_indirect = 0.0
scene.view_settings.view_transform = 'Standard'
bpy.context.view_layer.update()

